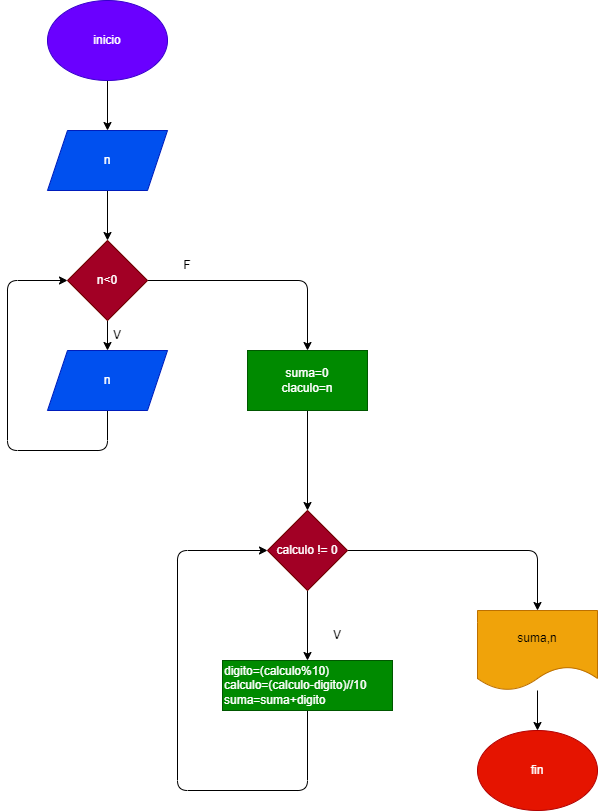

The diagram above was exported from draw.io. Its source (the exported page's mxGraphModel, read from the mxfile embedded in the PNG):
<mxGraphModel dx="1176" dy="1728" grid="1" gridSize="10" guides="1" tooltips="1" connect="1" arrows="1" fold="1" page="1" pageScale="1" pageWidth="827" pageHeight="1169" math="0" shadow="0">
  <root>
    <mxCell id="0" />
    <mxCell id="1" parent="0" />
    <mxCell id="6" style="edgeStyle=none;html=1;" edge="1" parent="1" source="2" target="3">
      <mxGeometry relative="1" as="geometry" />
    </mxCell>
    <mxCell id="2" value="inicio" style="ellipse;whiteSpace=wrap;html=1;fillColor=#6a00ff;fontColor=#ffffff;strokeColor=#3700CC;" vertex="1" parent="1">
      <mxGeometry x="120" y="-170" width="120" height="80" as="geometry" />
    </mxCell>
    <mxCell id="7" style="edgeStyle=none;html=1;" edge="1" parent="1" source="3" target="17">
      <mxGeometry relative="1" as="geometry" />
    </mxCell>
    <mxCell id="3" value="n" style="shape=parallelogram;perimeter=parallelogramPerimeter;whiteSpace=wrap;html=1;fixedSize=1;fillColor=#0050ef;fontColor=#ffffff;strokeColor=#001DBC;" vertex="1" parent="1">
      <mxGeometry x="120" y="-40" width="120" height="60" as="geometry" />
    </mxCell>
    <mxCell id="8" style="edgeStyle=none;html=1;" edge="1" parent="1" source="4" target="5">
      <mxGeometry relative="1" as="geometry" />
    </mxCell>
    <mxCell id="4" value="suma=0&lt;br&gt;claculo=n" style="rounded=0;whiteSpace=wrap;html=1;fillColor=#008a00;fontColor=#ffffff;strokeColor=#005700;" vertex="1" parent="1">
      <mxGeometry x="320" y="180" width="120" height="60" as="geometry" />
    </mxCell>
    <mxCell id="10" style="edgeStyle=none;html=1;" edge="1" parent="1" source="5" target="9">
      <mxGeometry relative="1" as="geometry" />
    </mxCell>
    <mxCell id="15" style="edgeStyle=none;html=1;" edge="1" parent="1" source="5" target="13">
      <mxGeometry relative="1" as="geometry">
        <Array as="points">
          <mxPoint x="610" y="380" />
        </Array>
      </mxGeometry>
    </mxCell>
    <mxCell id="5" value="calculo != 0" style="rhombus;whiteSpace=wrap;html=1;fillColor=#a20025;fontColor=#ffffff;strokeColor=#6F0000;" vertex="1" parent="1">
      <mxGeometry x="340" y="340" width="80" height="80" as="geometry" />
    </mxCell>
    <mxCell id="12" style="edgeStyle=none;html=1;entryX=0;entryY=0.5;entryDx=0;entryDy=0;" edge="1" parent="1" source="9" target="5">
      <mxGeometry relative="1" as="geometry">
        <Array as="points">
          <mxPoint x="380" y="620" />
          <mxPoint x="250" y="620" />
          <mxPoint x="250" y="380" />
        </Array>
      </mxGeometry>
    </mxCell>
    <mxCell id="9" value="&lt;div&gt;digito=(calculo%10)&lt;/div&gt;&lt;div&gt;calculo=(calculo-digito)//10&lt;/div&gt;&lt;div&gt;suma=suma+digito&lt;/div&gt;" style="rounded=0;whiteSpace=wrap;html=1;align=left;fillColor=#008a00;fontColor=#ffffff;strokeColor=#005700;" vertex="1" parent="1">
      <mxGeometry x="295" y="490" width="170" height="50" as="geometry" />
    </mxCell>
    <mxCell id="11" value="V" style="text;html=1;strokeColor=none;fillColor=none;align=center;verticalAlign=middle;whiteSpace=wrap;rounded=0;" vertex="1" parent="1">
      <mxGeometry x="380" y="450" width="60" height="30" as="geometry" />
    </mxCell>
    <mxCell id="16" style="edgeStyle=none;html=1;" edge="1" parent="1" source="13" target="14">
      <mxGeometry relative="1" as="geometry" />
    </mxCell>
    <mxCell id="13" value="suma,n" style="shape=document;whiteSpace=wrap;html=1;boundedLbl=1;fillColor=#f0a30a;fontColor=#000000;strokeColor=#BD7000;" vertex="1" parent="1">
      <mxGeometry x="550" y="440" width="120" height="80" as="geometry" />
    </mxCell>
    <mxCell id="14" value="fin" style="ellipse;whiteSpace=wrap;html=1;fillColor=#e51400;fontColor=#ffffff;strokeColor=#B20000;" vertex="1" parent="1">
      <mxGeometry x="550" y="560" width="120" height="80" as="geometry" />
    </mxCell>
    <mxCell id="21" style="edgeStyle=none;html=1;" edge="1" parent="1" source="17" target="4">
      <mxGeometry relative="1" as="geometry">
        <Array as="points">
          <mxPoint x="380" y="110" />
        </Array>
      </mxGeometry>
    </mxCell>
    <mxCell id="22" style="edgeStyle=none;html=1;" edge="1" parent="1" source="17" target="19">
      <mxGeometry relative="1" as="geometry" />
    </mxCell>
    <mxCell id="17" value="n&amp;lt;0" style="rhombus;whiteSpace=wrap;html=1;fillColor=#a20025;fontColor=#ffffff;strokeColor=#6F0000;" vertex="1" parent="1">
      <mxGeometry x="140" y="70" width="80" height="80" as="geometry" />
    </mxCell>
    <mxCell id="23" style="edgeStyle=none;html=1;entryX=0;entryY=0.5;entryDx=0;entryDy=0;" edge="1" parent="1" source="19" target="17">
      <mxGeometry relative="1" as="geometry">
        <Array as="points">
          <mxPoint x="180" y="280" />
          <mxPoint x="80" y="280" />
          <mxPoint x="80" y="110" />
        </Array>
      </mxGeometry>
    </mxCell>
    <mxCell id="19" value="n" style="shape=parallelogram;perimeter=parallelogramPerimeter;whiteSpace=wrap;html=1;fixedSize=1;fillColor=#0050ef;fontColor=#ffffff;strokeColor=#001DBC;" vertex="1" parent="1">
      <mxGeometry x="120" y="180" width="120" height="60" as="geometry" />
    </mxCell>
    <mxCell id="24" value="F" style="text;html=1;strokeColor=none;fillColor=none;align=center;verticalAlign=middle;whiteSpace=wrap;rounded=0;" vertex="1" parent="1">
      <mxGeometry x="230" y="80" width="60" height="30" as="geometry" />
    </mxCell>
    <mxCell id="25" value="V" style="text;html=1;strokeColor=none;fillColor=none;align=center;verticalAlign=middle;whiteSpace=wrap;rounded=0;" vertex="1" parent="1">
      <mxGeometry x="160" y="150" width="60" height="30" as="geometry" />
    </mxCell>
  </root>
</mxGraphModel>